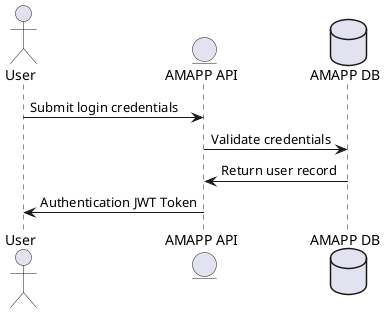

The diagram above was rendered by PlantUML. Its source (embedded in the PNG):
@startuml
actor actor_User_f2eb7a3ff7 as "User"
entity server_AMAPPAPI_d2006ce1bb as "AMAPP API"
database datastore_AMAPPDB_f8af758679 as "AMAPP DB"

actor_User_f2eb7a3ff7 -> server_AMAPPAPI_d2006ce1bb: Submit login credentials
server_AMAPPAPI_d2006ce1bb -> datastore_AMAPPDB_f8af758679: Validate credentials
datastore_AMAPPDB_f8af758679 -> server_AMAPPAPI_d2006ce1bb: Return user record
server_AMAPPAPI_d2006ce1bb -> actor_User_f2eb7a3ff7: Authentication JWT Token
@enduml